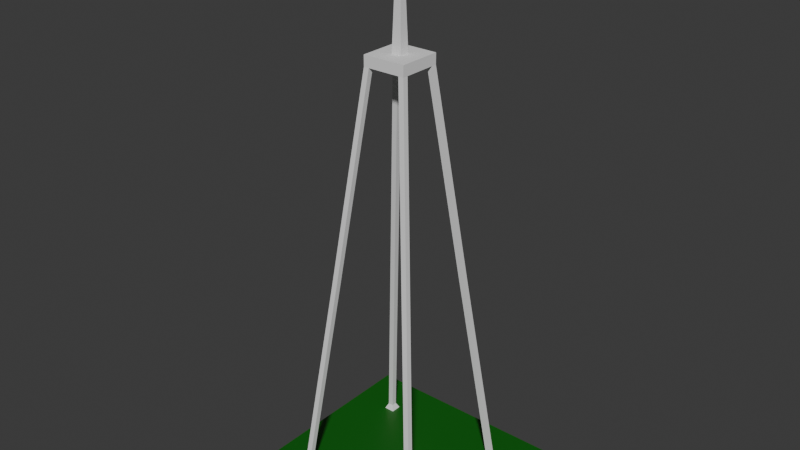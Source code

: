 # Source: Building-Comms-Tower.blend  (saved by Blender 4.3.34; exported with 4.5.12 LTS)
import bpy
from mathutils import Matrix  # noqa: F401  (used for matrix-valued properties, if any)

bpy.ops.wm.read_factory_settings(use_empty=True)
scene = bpy.context.scene
scene.name = 'Scene'

# ---- collections
col_collection = bpy.data.collections.new('Collection'); scene.collection.children.link(col_collection)

# ---- materials (node trees are filled in below, after node groups)
mat_grass = bpy.data.materials.new('Grass')

# ---- material node trees
mat_grass.use_nodes = True; mat_grass.node_tree.nodes.clear()
_N = mat_grass.node_tree.nodes; _L = mat_grass.node_tree.links
n0 = _N.new('ShaderNodeBsdfPrincipled'); n0.name = 'Principled BSDF'; n0.location = (10, 300)
n0.inputs[0].default_value = (0.00631, 0.1225, 0.004072, 1.0)
n1 = _N.new('ShaderNodeOutputMaterial'); n1.name = 'Material Output'; n1.location = (300, 300)
_L.new(n0.outputs[0], n1.inputs[0])
n1.is_active_output = True

# ---- world
world_world = bpy.data.worlds.new('World'); scene.world = world_world
world_world.use_nodes = True; world_world.node_tree.nodes.clear()
_N = world_world.node_tree.nodes; _L = world_world.node_tree.links
n0 = _N.new('ShaderNodeOutputWorld'); n0.name = 'World Output'; n0.location = (300, 300)
n1 = _N.new('ShaderNodeBackground'); n1.name = 'Background'; n1.location = (10, 300)
n1.inputs[0].default_value = (0.05088, 0.05088, 0.05088, 1.0)
_L.new(n1.outputs[0], n0.inputs[0])
n0.is_active_output = True
world_world.color = (0.05088, 0.05088, 0.05088)
world_world.sun_shadow_jitter_overblur = 0.0

# ---- meshes
me_plane = bpy.data.meshes.new('Plane')
me_plane.from_pydata([(-5.0, -5.0, 0.0), (5.0, -5.0, 0.0), (-5.0, 5.0, 0.0), (5.0, 5.0, 0.0)], [], [(0, 1, 3, 2)])
_uv = me_plane.uv_layers.new(name='UVMap')
_uv.uv.foreach_set('vector', [0.0, 0.0, 1.0, 0.0, 1.0, 1.0, 0.0, 1.0])
me_plane.materials.append(mat_grass)
me_plane.update()
me_cube_001 = bpy.data.meshes.new('Cube.001')
me_cube_001.from_pydata([(-1.0, -1.0, -0.5), (-0.2288, -0.2288, 0.0), (-1.0, 1.0, -0.5), (-0.2288, 0.2288, 0.0), (1.0, -1.0, -0.5), (0.2288, -0.2288, 0.0), (1.0, 1.0, -0.5), (0.2288, 0.2288, 0.0), (-1.0, -1.0, 0.0), (-1.0, 1.0, 0.0), (1.0, 1.0, 0.0), (1.0, -1.0, 0.0), (-0.07798, -0.07798, 5.0), (-0.07798, 0.07798, 5.0), (0.07798, 0.07798, 5.0), (0.07798, -0.07798, 5.0), (1.0, -0.75, -0.5), (0.75, -1.0, -0.5), (0.75, -0.75, -0.5), (1.0, 0.75, -0.5), (0.75, 1.0, -0.5), (0.75, 0.75, -0.5), (-0.75, 1.0, -0.5), (-1.0, 0.75, -0.5), (-0.75, 0.75, -0.5), (-1.0, -0.75, -0.5), (-0.75, -1.0, -0.5), (-0.75, -0.75, -0.5), (-3.125, -2.875, -19.75), (-3.125, -3.125, -19.75), (-2.875, 3.125, -19.75), (-3.125, 3.125, -19.75), (3.125, 2.875, -19.75), (3.125, 3.125, -19.75), (2.875, -3.125, -19.75), (3.125, -3.125, -19.75), (3.125, -2.875, -19.75), (2.875, -2.875, -19.75), (2.875, 3.125, -19.75), (2.875, 2.875, -19.75), (-3.125, 2.875, -19.75), (-2.875, 2.875, -19.75), (-2.875, -3.125, -19.75), (-2.875, -2.875, -19.75), (-2.062, 2.062, -10.25), (-2.062, 1.812, -10.25), (-1.812, 1.812, -10.25), (-1.812, 2.062, -10.25), (1.812, 1.812, -10.25), (2.062, 1.812, -10.25), (1.812, 2.062, -10.25), (2.062, 2.062, -10.25), (-1.812, -1.812, -10.25), (-2.062, -1.812, -10.25), (-1.812, -2.062, -10.25), (-2.062, -2.062, -10.25), (2.062, -2.062, -10.25), (2.062, -1.812, -10.25), (1.812, -1.812, -10.25), (1.812, -2.062, -10.25), (-3.25, -2.75, -20.0), (-3.25, -3.25, -20.0), (-2.75, 3.25, -20.0), (-3.25, 3.25, -20.0), (3.25, 2.75, -20.0), (3.25, 3.25, -20.0), (2.75, -3.25, -20.0), (3.25, -3.25, -20.0), (3.25, -2.75, -20.0), (2.75, -2.75, -20.0), (2.75, 3.25, -20.0), (2.75, 2.75, -20.0), (-3.25, 2.75, -20.0), (-2.75, 2.75, -20.0), (-2.75, -3.25, -20.0), (-2.75, -2.75, -20.0)], [], [(0, 8, 9, 2, 23, 25), (2, 9, 10, 6, 20, 22), (6, 10, 11, 4, 16, 19), (4, 11, 8, 0, 26, 17), (57, 56, 35, 36), (5, 7, 14, 15), (1, 3, 9, 8), (3, 7, 10, 9), (7, 5, 11, 10), (5, 1, 8, 11), (14, 13, 12, 15), (3, 1, 12, 13), (1, 5, 15, 12), (7, 3, 13, 14), (48, 50, 38, 39), (53, 52, 43, 28), (23, 24, 22, 20, 21, 19, 16, 18, 17, 26, 27, 25), (49, 48, 39, 32), (28, 43, 75, 60), (34, 37, 69, 66), (42, 29, 61, 74), (37, 36, 68, 69), (52, 54, 42, 43), (51, 49, 32, 33), (55, 53, 28, 29), (45, 44, 31, 40), (58, 57, 36, 37), (46, 45, 40, 41), (59, 58, 37, 34), (47, 46, 41, 30), (56, 59, 34, 35), (50, 51, 33, 38), (54, 55, 29, 42), (44, 47, 30, 31), (2, 22, 47, 44), (22, 24, 46, 47), (24, 23, 45, 46), (23, 2, 44, 45), (20, 6, 51, 50), (6, 19, 49, 51), (19, 21, 48, 49), (21, 20, 50, 48), (26, 0, 55, 54), (0, 25, 53, 55), (27, 26, 54, 52), (25, 27, 52, 53), (4, 17, 59, 56), (17, 18, 58, 59), (18, 16, 57, 58), (16, 4, 56, 57), (63, 62, 73, 72), (66, 69, 68, 67), (64, 71, 70, 65), (60, 75, 74, 61), (38, 33, 65, 70), (29, 28, 60, 61), (43, 42, 74, 75), (32, 39, 71, 64), (31, 30, 62, 63), (39, 38, 70, 71), (33, 32, 64, 65), (40, 31, 63, 72), (35, 34, 66, 67), (41, 40, 72, 73), (36, 35, 67, 68), (30, 41, 73, 62)])
_uv = me_cube_001.uv_layers.new(name='UVMap')
_uv.uv.foreach_set('vector', [0.375, 0.0, 0.625, 0.0, 0.625, 0.25, 0.375, 0.25, 0.375, 0.2193, 0.375, 0.03133, 0.375, 0.25, 0.625, 0.25, 0.625, 0.5, 0.375, 0.5, 0.375, 0.4696, 0.375, 0.2854, 0.375, 0.5, 0.625, 0.5, 0.625, 0.75, 0.375, 0.75, 0.375, 0.7053, 0.375, 0.5264, 0.375, 0.75, 0.625, 0.75, 0.625, 1.0, 0.375, 1.0, 0.375, 0.9628, 0.375, 0.7875, 0.375, 0.7053, 0.375, 0.75, 0.375, 0.75, 0.375, 0.7053, 0.676, 0.699, 0.676, 0.551, 0.676, 0.551, 0.676, 0.699, 0.824, 0.699, 0.824, 0.551, 0.875, 0.5, 0.875, 0.75, 0.824, 0.551, 0.676, 0.551, 0.625, 0.5, 0.875, 0.5, 0.676, 0.551, 0.676, 0.699, 0.625, 0.75, 0.625, 0.5, 0.676, 0.699, 0.824, 0.699, 0.875, 0.75, 0.625, 0.75, 0.676, 0.551, 0.824, 0.551, 0.824, 0.699, 0.676, 0.699, 0.824, 0.551, 0.824, 0.699, 0.824, 0.699, 0.824, 0.551, 0.824, 0.699, 0.676, 0.699, 0.676, 0.699, 0.824, 0.699, 0.676, 0.551, 0.824, 0.551, 0.824, 0.551, 0.676, 0.551, 0.3424, 0.5246, 0.3446, 0.5, 0.3446, 0.5, 0.3424, 0.5246, 0.125, 0.7187, 0.1629, 0.7222, 0.1629, 0.7222, 0.125, 0.7187, 0.125, 0.5307, 0.1578, 0.536, 0.1604, 0.5, 0.3446, 0.5, 0.3424, 0.5246, 0.375, 0.5264, 0.375, 0.7053, 0.3396, 0.7047, 0.3375, 0.75, 0.1622, 0.75, 0.1629, 0.7222, 0.125, 0.7187, 0.375, 0.5264, 0.3424, 0.5246, 0.3424, 0.5246, 0.375, 0.5264, 0.125, 0.7187, 0.1629, 0.7222, 0.1629, 0.7222, 0.125, 0.7187, 0.3375, 0.75, 0.3396, 0.7047, 0.3396, 0.7047, 0.3375, 0.75, 0.375, 0.9628, 0.375, 1.0, 0.375, 1.0, 0.375, 0.9628, 0.3396, 0.7047, 0.375, 0.7053, 0.375, 0.7053, 0.3396, 0.7047, 0.1629, 0.7222, 0.1622, 0.75, 0.1622, 0.75, 0.1629, 0.7222, 0.375, 0.5, 0.375, 0.5264, 0.375, 0.5264, 0.375, 0.5, 0.375, 0.0, 0.375, 0.03133, 0.375, 0.03133, 0.375, 0.0, 0.375, 0.2193, 0.375, 0.25, 0.375, 0.25, 0.375, 0.2193, 0.3396, 0.7047, 0.375, 0.7053, 0.375, 0.7053, 0.3396, 0.7047, 0.1578, 0.536, 0.125, 0.5307, 0.125, 0.5307, 0.1578, 0.536, 0.3375, 0.75, 0.3396, 0.7047, 0.3396, 0.7047, 0.3375, 0.75, 0.1604, 0.5, 0.1578, 0.536, 0.1578, 0.536, 0.1604, 0.5, 0.375, 0.75, 0.375, 0.7875, 0.375, 0.7875, 0.375, 0.75, 0.375, 0.4696, 0.375, 0.5, 0.375, 0.5, 0.375, 0.4696, 0.375, 0.9628, 0.375, 1.0, 0.375, 1.0, 0.375, 0.9628, 0.375, 0.25, 0.375, 0.2854, 0.375, 0.2854, 0.375, 0.25, 0.375, 0.25, 0.375, 0.2854, 0.375, 0.2854, 0.375, 0.25, 0.1604, 0.5, 0.1578, 0.536, 0.1578, 0.536, 0.1604, 0.5, 0.1578, 0.536, 0.125, 0.5307, 0.125, 0.5307, 0.1578, 0.536, 0.375, 0.2193, 0.375, 0.25, 0.375, 0.25, 0.375, 0.2193, 0.375, 0.4696, 0.375, 0.5, 0.375, 0.5, 0.375, 0.4696, 0.375, 0.5, 0.375, 0.5264, 0.375, 0.5264, 0.375, 0.5, 0.375, 0.5264, 0.3424, 0.5246, 0.3424, 0.5246, 0.375, 0.5264, 0.3424, 0.5246, 0.3446, 0.5, 0.3446, 0.5, 0.3424, 0.5246, 0.375, 0.9628, 0.375, 1.0, 0.375, 1.0, 0.375, 0.9628, 0.375, 0.0, 0.375, 0.03133, 0.375, 0.03133, 0.375, 0.0, 0.1629, 0.7222, 0.1622, 0.75, 0.1622, 0.75, 0.1629, 0.7222, 0.125, 0.7187, 0.1629, 0.7222, 0.1629, 0.7222, 0.125, 0.7187, 0.375, 0.75, 0.375, 0.7875, 0.375, 0.7875, 0.375, 0.75, 0.3375, 0.75, 0.3396, 0.7047, 0.3396, 0.7047, 0.3375, 0.75, 0.3396, 0.7047, 0.375, 0.7053, 0.375, 0.7053, 0.3396, 0.7047, 0.375, 0.7053, 0.375, 0.75, 0.375, 0.75, 0.375, 0.7053, 0.125, 0.5, 0.1604, 0.5, 0.1578, 0.536, 0.125, 0.5307, 0.3375, 0.75, 0.3396, 0.7047, 0.375, 0.7053, 0.375, 0.75, 0.375, 0.5264, 0.3424, 0.5246, 0.3446, 0.5, 0.375, 0.5, 0.125, 0.7187, 0.1629, 0.7222, 0.1622, 0.75, 0.125, 0.75, 0.375, 0.4696, 0.375, 0.5, 0.375, 0.5, 0.375, 0.4696, 0.375, 0.0, 0.375, 0.03133, 0.375, 0.03133, 0.375, 0.0, 0.1629, 0.7222, 0.1622, 0.75, 0.1622, 0.75, 0.1629, 0.7222, 0.375, 0.5264, 0.3424, 0.5246, 0.3424, 0.5246, 0.375, 0.5264, 0.375, 0.25, 0.375, 0.2854, 0.375, 0.2854, 0.375, 0.25, 0.3424, 0.5246, 0.3446, 0.5, 0.3446, 0.5, 0.3424, 0.5246, 0.375, 0.5, 0.375, 0.5264, 0.375, 0.5264, 0.375, 0.5, 0.375, 0.2193, 0.375, 0.25, 0.375, 0.25, 0.375, 0.2193, 0.375, 0.75, 0.375, 0.7875, 0.375, 0.7875, 0.375, 0.75, 0.1578, 0.536, 0.125, 0.5307, 0.125, 0.5307, 0.1578, 0.536, 0.375, 0.7053, 0.375, 0.75, 0.375, 0.75, 0.375, 0.7053, 0.1604, 0.5, 0.1578, 0.536, 0.1578, 0.536, 0.1604, 0.5])
me_cube_001.update()

# ---- objects
ob_grass = bpy.data.objects.new('Grass', me_plane)
ob_tower = bpy.data.objects.new('Tower', me_cube_001)

# ---- transforms, parenting, visibility, modifiers, constraints
ob_grass.location = (0.0, 0.0, 0.0)
ob_tower.location = (0.0, 0.0, 20.0)

# ---- collection membership
col_collection.objects.link(ob_grass)
col_collection.objects.link(ob_tower)

# ---- scene / render settings (as saved in the file)
scene.frame_start = 1; scene.frame_end = 250; scene.frame_set(1)
scene.render.engine = 'BLENDER_EEVEE_NEXT'
bpy.context.view_layer.update()

# ---- added for rendering (the .blend has no active camera and no usable light): camera, sun
cam_auto = bpy.data.cameras.new('AutoCamera')
cam_auto.lens = 50.0
cam_auto.sensor_width = 36.0
cam_auto.clip_end = 1000.0
ob_auto_camera = bpy.data.objects.new('AutoCamera', cam_auto)
scene.collection.objects.link(ob_auto_camera)
ob_auto_camera.location = (26.5751, -31.8901, 33.76)
ob_auto_camera.rotation_euler = (1.09748, -7.21219e-08, 0.694738)
scene.camera = ob_auto_camera
light_auto_sun = bpy.data.lights.new('AutoSun', 'SUN')
light_auto_sun.energy = 3.0
light_auto_sun.angle = 0.0523599
ob_auto_sun = bpy.data.objects.new('AutoSun', light_auto_sun)
scene.collection.objects.link(ob_auto_sun)
ob_auto_sun.rotation_euler = (0.872665, 0.174533, 0.523599)
bpy.context.view_layer.update()
